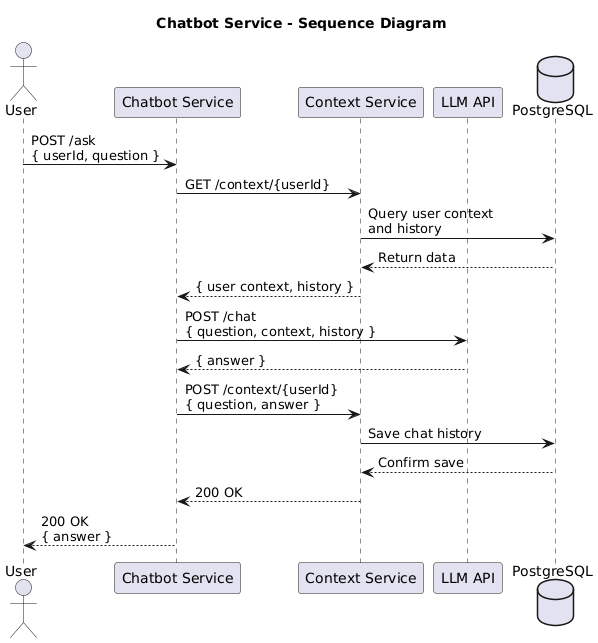

The diagram above was rendered by PlantUML. Its source (embedded in the PNG):
@startuml
title Chatbot Service - Sequence Diagram

actor User
participant "Chatbot Service" as Chat
participant "Context Service" as Context
participant "LLM API" as LLM
database "PostgreSQL" as DB

User -> Chat : POST /ask\n{ userId, question }
Chat -> Context : GET /context/{userId}
Context -> DB : Query user context\nand history
DB --> Context : Return data
Context --> Chat : { user context, history }

Chat -> LLM : POST /chat\n{ question, context, history }
LLM --> Chat : { answer }

Chat -> Context : POST /context/{userId}\n{ question, answer }
Context -> DB : Save chat history
DB --> Context : Confirm save
Context --> Chat : 200 OK

Chat --> User : 200 OK\n{ answer }
@enduml